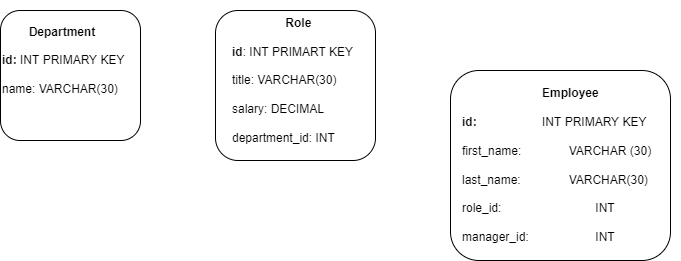

The diagram above was exported from draw.io. Its source (the exported page's mxGraphModel, read from the mxfile embedded in the PNG):
<mxGraphModel dx="387" dy="409" grid="1" gridSize="10" guides="1" tooltips="1" connect="1" arrows="1" fold="1" page="1" pageScale="1" pageWidth="850" pageHeight="1100" math="0" shadow="0">
  <root>
    <mxCell id="0" />
    <mxCell id="1" parent="0" />
    <mxCell id="14" value="" style="rounded=1;whiteSpace=wrap;html=1;" parent="1" vertex="1">
      <mxGeometry x="10" y="20" width="140" height="130" as="geometry" />
    </mxCell>
    <mxCell id="15" value="&lt;b&gt;&lt;span style=&quot;white-space: pre;&quot;&gt;&#09;&lt;/span&gt;Department&lt;br&gt;&lt;br&gt;id:&lt;/b&gt; INT PRIMARY KEY&lt;br&gt;&lt;br&gt;name: VARCHAR(30)" style="text;strokeColor=none;align=left;fillColor=none;html=1;verticalAlign=middle;whiteSpace=wrap;rounded=0;" parent="1" vertex="1">
      <mxGeometry x="10" y="10" width="145" height="120" as="geometry" />
    </mxCell>
    <mxCell id="16" value="" style="rounded=1;whiteSpace=wrap;html=1;" parent="1" vertex="1">
      <mxGeometry x="225" y="20" width="160" height="150" as="geometry" />
    </mxCell>
    <mxCell id="19" value="&lt;span style=&quot;white-space: pre;&quot;&gt;&#09;&lt;/span&gt;&lt;b&gt;&lt;span style=&quot;white-space: pre;&quot;&gt;&#09;&lt;/span&gt;Role&lt;br&gt;&lt;br&gt;id&lt;/b&gt;: INT PRIMART KEY&lt;br&gt;&lt;br&gt;title: VARCHAR(30)&lt;br&gt;&lt;br&gt;salary: DECIMAL&lt;br&gt;&lt;br&gt;department_id: INT&amp;nbsp;" style="text;strokeColor=none;align=left;fillColor=none;html=1;verticalAlign=middle;whiteSpace=wrap;rounded=0;" parent="1" vertex="1">
      <mxGeometry x="240" y="30" width="130" height="120" as="geometry" />
    </mxCell>
    <mxCell id="20" value="" style="rounded=1;whiteSpace=wrap;html=1;" parent="1" vertex="1">
      <mxGeometry x="460" y="80" width="220" height="190" as="geometry" />
    </mxCell>
    <mxCell id="21" value="&lt;b&gt;&lt;span style=&quot;white-space: pre;&quot;&gt;&#09;&lt;/span&gt;&lt;span style=&quot;white-space: pre;&quot;&gt;&#09;&lt;/span&gt;&lt;span style=&quot;white-space: pre;&quot;&gt;&#09;&lt;/span&gt;Employee&lt;/b&gt;&lt;br&gt;&lt;br&gt;&lt;b&gt;id:&amp;nbsp;&lt;/b&gt;&lt;span style=&quot;font-weight: bold; white-space: pre;&quot;&gt;&#09;&lt;/span&gt;&lt;span style=&quot;font-weight: bold; white-space: pre;&quot;&gt;&#09;&lt;/span&gt;&lt;span style=&quot;font-weight: bold; white-space: pre;&quot;&gt;&#09;&lt;/span&gt;INT PRIMARY KEY&lt;br&gt;&lt;br&gt;first_name:&amp;nbsp;&lt;span style=&quot;white-space: pre;&quot;&gt;&#09;&lt;/span&gt;&lt;span style=&quot;white-space: pre;&quot;&gt;&#09;&lt;/span&gt;VARCHAR (30)&lt;br&gt;&lt;br&gt;last_name:&amp;nbsp;&lt;span style=&quot;white-space: pre;&quot;&gt;&#09;&lt;/span&gt;&lt;span style=&quot;white-space: pre;&quot;&gt;&#09;&lt;/span&gt;VARCHAR(30)&lt;br&gt;&lt;br&gt;role_id:&amp;nbsp;&lt;span style=&quot;white-space: pre;&quot;&gt;&#09;&lt;/span&gt;&lt;span style=&quot;white-space: pre;&quot;&gt;&#09;&lt;/span&gt;&lt;span style=&quot;white-space: pre;&quot;&gt;&#09;&lt;/span&gt;&lt;span style=&quot;white-space: pre;&quot;&gt;&#09;&lt;/span&gt;INT&lt;br&gt;&lt;br&gt;manager_id:&amp;nbsp;&lt;span style=&quot;white-space: pre;&quot;&gt;&#09;&lt;/span&gt;&lt;span style=&quot;white-space: pre;&quot;&gt;&#09;&lt;/span&gt;&lt;span style=&quot;white-space: pre;&quot;&gt;&#09;&lt;/span&gt;INT&lt;br&gt;" style="text;strokeColor=none;align=left;fillColor=none;html=1;verticalAlign=middle;whiteSpace=wrap;rounded=0;" parent="1" vertex="1">
      <mxGeometry x="470" y="80" width="220" height="190" as="geometry" />
    </mxCell>
  </root>
</mxGraphModel>